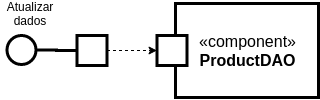

The diagram above was exported from draw.io. Its source (the exported page's mxGraphModel, read from the mxfile embedded in the PNG):
<mxGraphModel dx="693" dy="336" grid="1" gridSize="10" guides="1" tooltips="1" connect="1" arrows="1" fold="1" page="1" pageScale="1" pageWidth="827" pageHeight="1169" math="0" shadow="0">
  <root>
    <mxCell id="0" />
    <mxCell id="1" parent="0" />
    <mxCell id="2" style="edgeStyle=orthogonalEdgeStyle;rounded=0;orthogonalLoop=1;jettySize=auto;html=1;entryX=0;entryY=0.5;entryDx=0;entryDy=0;dashed=1;" edge="1" source="3" target="5" parent="1">
      <mxGeometry relative="1" as="geometry" />
    </mxCell>
    <mxCell id="3" value="" style="rounded=0;whiteSpace=wrap;html=1;strokeWidth=3;" vertex="1" parent="1">
      <mxGeometry x="1620.5" y="1002" width="30" height="30" as="geometry" />
    </mxCell>
    <mxCell id="4" value="&lt;font style=&quot;font-size: 16px&quot;&gt;«component»&lt;br&gt;&lt;b&gt;ProductDAO&lt;/b&gt;&lt;/font&gt;" style="html=1;dropTarget=0;strokeWidth=3;" vertex="1" parent="1">
      <mxGeometry x="1719" y="970" width="143" height="94" as="geometry" />
    </mxCell>
    <mxCell id="5" value="" style="rounded=0;whiteSpace=wrap;html=1;strokeWidth=3;" vertex="1" parent="1">
      <mxGeometry x="1700.5" y="1002" width="30" height="30" as="geometry" />
    </mxCell>
    <mxCell id="6" style="edgeStyle=orthogonalEdgeStyle;rounded=0;orthogonalLoop=1;jettySize=auto;html=1;endArrow=none;endFill=0;strokeWidth=3;" edge="1" source="7" target="3" parent="1">
      <mxGeometry relative="1" as="geometry" />
    </mxCell>
    <mxCell id="7" value="" style="ellipse;whiteSpace=wrap;html=1;aspect=fixed;strokeWidth=3;" vertex="1" parent="1">
      <mxGeometry x="1550.5" y="1002" width="29" height="29" as="geometry" />
    </mxCell>
    <mxCell id="8" value="Atualizar dados" style="text;html=1;strokeColor=none;fillColor=none;align=center;verticalAlign=middle;whiteSpace=wrap;rounded=0;" vertex="1" parent="1">
      <mxGeometry x="1544.5" y="970" width="60" height="20" as="geometry" />
    </mxCell>
  </root>
</mxGraphModel>